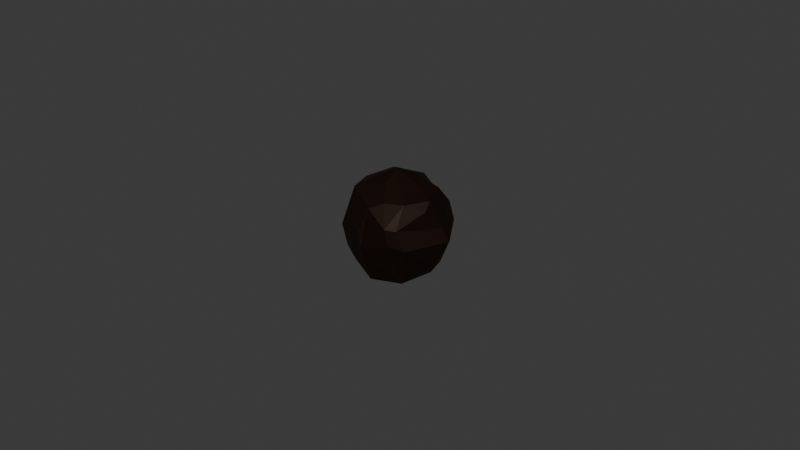 # Source: projectile.blend  (saved by Blender 5.2.45; exported with 4.5.12 LTS)
import bpy
from mathutils import Matrix  # noqa: F401  (used for matrix-valued properties, if any)

bpy.ops.wm.read_factory_settings(use_empty=True)
scene = bpy.context.scene
scene.name = 'Scene'

# ---- collections
col_collection = bpy.data.collections.new('Collection'); scene.collection.children.link(col_collection)

# ---- materials (node trees are filled in below, after node groups)
mat_projectile = bpy.data.materials.new('Projectile')

# ---- material node trees
mat_projectile.use_nodes = True; mat_projectile.node_tree.nodes.clear()
_N = mat_projectile.node_tree.nodes; _L = mat_projectile.node_tree.links
n0 = _N.new('ShaderNodeBsdfPrincipled'); n0.name = 'Principled BSDF'; n0.location = (-200, 100)
n0.inputs[0].default_value = (0.01372, 0.003421, 0.0, 1.0)
n0.inputs[1].default_value = 0.65
n0.inputs[2].default_value = 0.6409
n0.inputs[10].default_value = 0.005
n1 = _N.new('ShaderNodeOutputMaterial'); n1.name = 'Material Output'; n1.location = (200, 100)
_L.new(n0.outputs[0], n1.inputs[0])
n1.is_active_output = True

# ---- world
world_world = bpy.data.worlds.new('World'); scene.world = world_world
world_world.use_nodes = True; world_world.node_tree.nodes.clear()
_N = world_world.node_tree.nodes; _L = world_world.node_tree.links
n0 = _N.new('ShaderNodeOutputWorld'); n0.name = 'World Output'; n0.location = (300, 300)
n1 = _N.new('ShaderNodeBackground'); n1.name = 'Background'; n1.location = (10, 300)
n1.inputs[0].default_value = (0.05088, 0.05088, 0.05088, 1.0)
_L.new(n1.outputs[0], n0.inputs[0])
n0.is_active_output = True
world_world.color = (0.05088, 0.05088, 0.05088)
world_world.sun_shadow_jitter_overblur = 0.0

# ---- meshes
me_sphere = bpy.data.meshes.new('Sphere')
me_sphere.from_pydata([(0.01732, 0.7735, -0.688), (0.5393, 0.3582, 0.6926), (0.5013, 0.4888, -0.7153), (0.749, -0.1351, 0.6951), (0.704, -0.6959, 0.01357), (-0.488, -0.4603, -0.6683), (-0.8495, 0.06673, 0.008309), (-0.7309, -0.02379, -0.7031), (0.01387, 0.876, -0.5089), (0.6649, 0.02712, -0.6646), (0.6692, 0.4117, 0.01657), (1.009, 0.02983, 0.002948), (-0.05249, -0.935, 0.187), (0.4699, -0.812, 0.06983), (-0.7166, -0.5631, -0.002879), (-0.8377, 0.007752, 0.3541), (-0.8168, -0.3092, -0.2057), (-0.05603, -0.1598, -0.935), (-0.4328, 0.4788, -0.6603), (-0.2851, 0.7045, -0.444), (-0.8381, 0.3855, 0.01761), (-0.7794, 0.2671, -0.2998), (-0.2572, -0.816, 0.3573), (0.4546, 0.7167, -0.2306), (0.2905, 0.7327, 0.3589), (-0.04126, 0.7136, 0.6538), (-0.03565, 0.9079, -0.02878), (0.533, -0.5065, 0.6906), (0.02469, -0.7562, 0.5791), (-0.6946, 0.7084, -0.01573), (-0.2866, 0.8741, 0.003555), (0.5801, 0.5986, 0.3788), (0.6009, 0.5987, -0.3481), (0.3458, 0.3865, 0.6912), (0.2359, -0.6223, 0.6753), (-0.008545, -0.9033, -0.06046), (-0.493, -0.4899, 0.7162), (-0.6701, -0.00283, 0.6672), (-0.5085, 0.483, 0.7089), (0.002702, 0.8422, 0.3692), (-0.2317, 0.2986, -0.821), (-0.3424, 0.01962, -0.8564), (-0.6112, 0.5989, -0.3486), (-0.792, -0.2257, 0.33), (-0.02369, 0.00346, 1.005), (-0.9106, 0.01393, -0.3756), (-0.3109, -0.8049, 0.07509), (0.004023, -0.3137, 0.8591), (-0.3677, -0.7075, -0.3782), (0.2839, -0.7788, -0.3555), (0.02513, -0.0001535, -0.9953), (0.4879, -0.01626, 0.7884), (0.4952, -0.5077, -0.7082), (0.5717, -0.7412, 0.3371), (0.4063, 0.106, -0.7538), (0.7351, 0.2528, -0.3865), (0.7355, 0.2738, 0.3619), (0.1009, 0.1956, 0.9188), (0.5802, 0.7326, -0.007176), (0.7746, -0.2689, 0.5656), (0.9139, -0.01151, 0.2275), (0.85, -0.07219, -0.4258), (0.4156, -0.8362, 0.3611), (0.007397, -0.6987, -0.7091), (-0.4985, 0.2792, -0.6365), (-0.6068, -0.5671, -0.3354)], [], [(33, 1, 31), (23, 58, 32), (50, 17, 41), (50, 41, 40), (50, 40, 0), (37, 38, 20), (6, 20, 21), (36, 37, 43), (17, 5, 7), (28, 36, 22), (17, 50, 63), (3, 51, 27), (61, 11, 4), (59, 53, 60), (1, 57, 51), (50, 2, 54), (33, 57, 1), (50, 0, 2), (25, 24, 39), (26, 24, 58), (32, 2, 0), (23, 32, 8), (54, 2, 9), (10, 56, 11), (55, 9, 2), (51, 57, 44), (1, 51, 3), (50, 54, 52), (54, 9, 52), (3, 59, 60), (11, 53, 4), (61, 52, 9), (51, 44, 27), (47, 27, 44), (34, 47, 28), (50, 52, 63), (27, 34, 62), (28, 12, 35), (62, 28, 35), (52, 13, 49), (35, 46, 48), (48, 5, 63), (47, 44, 36), (17, 63, 5), (5, 65, 7), (14, 36, 43), (43, 16, 14), (6, 21, 45), (7, 21, 64), (37, 44, 38), (41, 7, 64), (40, 64, 18), (40, 41, 64), (29, 19, 42), (18, 19, 0), (38, 44, 57), (25, 38, 57), (40, 18, 0), (39, 26, 30), (20, 38, 29), (43, 37, 15), (41, 17, 7), (36, 44, 37), (46, 36, 14), (36, 46, 22), (28, 47, 36), (62, 34, 28), (34, 27, 47), (61, 4, 52), (11, 61, 55), (10, 11, 55), (25, 57, 33), (46, 14, 65), (29, 25, 30), (29, 30, 19), (65, 16, 7), (49, 35, 63), (26, 58, 23), (58, 24, 31), (25, 33, 24), (39, 24, 26), (26, 23, 8), (0, 8, 32), (31, 1, 56), (13, 4, 53, 62), (11, 56, 60), (32, 10, 55), (32, 58, 10), (2, 32, 55), (55, 61, 9), (60, 53, 11), (59, 27, 53), (53, 27, 62), (62, 35, 13), (15, 6, 16, 43), (52, 4, 13), (52, 49, 63), (35, 12, 46), (63, 35, 48), (48, 65, 5), (12, 28, 22), (12, 22, 46), (56, 10, 58, 31), (65, 14, 16), (16, 45, 7), (26, 8, 19, 30), (7, 45, 21), (64, 42, 18), (21, 42, 64), (37, 20, 15), (6, 15, 20), (18, 42, 19), (19, 8, 0), (29, 38, 25), (30, 25, 39), (42, 21, 20, 29), (60, 56, 1, 3), (45, 16, 6), (48, 46, 65), (13, 35, 49), (59, 3, 27), (24, 33, 31)])
_uv = me_sphere.uv_layers.new(name='UVMap')
_uv.uv.foreach_set('vector', [0.6598, 0.7507, 0.61, 0.7495, 0.625, 0.631, 0.6607, 0.4195, 0.6408, 0.502, 0.6263, 0.38, 0.0625, 0.0, 0.09193, 0.1177, 0.03116, 0.1254, 0.9375, 0.0, 0.9682, 0.1262, 0.8998, 0.1507, 0.8125, 0.0, 0.8376, 0.1521, 0.7442, 0.2521, 1.0, 0.7478, 0.8781, 0.7504, 0.9377, 0.5043, 0.9963, 0.4949, 0.9377, 0.5043, 0.9589, 0.3784, 0.1254, 0.7501, 0.0006215, 0.7478, 0.05897, 0.6134, 0.09193, 0.1177, 0.125, 0.2511, 0.006064, 0.2589, 0.2533, 0.7318, 0.1254, 0.7501, 0.2086, 0.6214, 0.2776, 0.1396, 0.3123, -0.0005332, 0.251, 0.2503, 0.4891, 0.7412, 0.4692, 0.8276, 0.3803, 0.7395, 0.4908, 0.3383, 0.5044, 0.499, 0.3759, 0.4998, 0.4634, 0.6802, 0.3731, 0.6199, 0.4988, 0.5796, 0.61, 0.7495, 0.5958, 0.8663, 0.5197, 0.8256, 0.562, 0.006277, 0.6228, 0.2499, 0.5341, 0.1835, 0.6598, 0.7507, 0.6825, 0.8706, 0.61, 0.7495, 0.6869, 0.002442, 0.7452, 0.2521, 0.6229, 0.2499, 0.7528, 0.7513, 0.6953, 0.6317, 0.7498, 0.63, 0.7485, 0.4855, 0.6953, 0.6317, 0.6408, 0.502, 0.6263, 0.38, 0.6229, 0.2499, 0.7442, 0.2521, 0.6607, 0.4195, 0.6263, 0.38, 0.7385, 0.3328, 0.5341, 0.1835, 0.6229, 0.2499, 0.4973, 0.25, 0.5932, 0.5014, 0.5508, 0.6135, 0.5044, 0.499, 0.568, 0.3586, 0.4973, 0.25, 0.6229, 0.2499, 0.5197, 0.8256, 0.5958, 0.8663, 0.5625, 1.0, 0.61, 0.7495, 0.5197, 0.8256, 0.4891, 0.7412, 0.4386, 0.002961, 0.4773, 0.1811, 0.3755, 0.253, 0.4773, 0.1811, 0.4973, 0.25, 0.3755, 0.253, 0.4891, 0.7412, 0.4634, 0.6802, 0.4988, 0.5796, 0.5044, 0.499, 0.3731, 0.6199, 0.3759, 0.4998, 0.4908, 0.3383, 0.3755, 0.253, 0.4973, 0.25, 0.4692, 0.8276, 0.4375, 1.0, 0.3803, 0.7395, 0.2856, 0.8504, 0.3803, 0.7395, 0.3124, 0.9995, 0.3074, 0.7501, 0.2856, 0.8504, 0.2533, 0.7318, 0.3123, -0.0005332, 0.3755, 0.253, 0.251, 0.2503, 0.3803, 0.7395, 0.3074, 0.7501, 0.3388, 0.6217, 0.2533, 0.7318, 0.25, 0.5492, 0.2623, 0.4439, 0.3388, 0.6217, 0.2533, 0.7318, 0.2623, 0.4439, 0.3755, 0.253, 0.3274, 0.512, 0.3105, 0.3719, 0.2623, 0.4439, 0.1928, 0.5281, 0.1879, 0.3737, 0.1879, 0.3737, 0.125, 0.2511, 0.251, 0.2503, 0.2123, 0.8678, 0.1876, 0.9995, 0.1254, 0.7501, 0.1854, 0.1267, 0.251, 0.2503, 0.125, 0.2511, 0.125, 0.2511, 0.1273, 0.3788, 0.006064, 0.2589, 0.1199, 0.4988, 0.1254, 0.7501, 0.05897, 0.6134, 0.05897, 0.6134, 0.05676, 0.4309, 0.1199, 0.4988, 0.9963, 0.4949, 0.9589, 0.3784, 1.0, 0.375, 1.0, 0.2598, 0.9589, 0.3784, 0.9141, 0.2495, 1.0, 0.7478, 0.9393, 0.9929, 0.8782, 0.7504, 0.9682, 0.1262, 1.0, 0.2598, 0.9141, 0.2495, 0.8998, 0.1507, 0.9141, 0.2495, 0.8666, 0.25, 0.8998, 0.1507, 0.9682, 0.1262, 0.9141, 0.2495, 0.8754, 0.4983, 0.8039, 0.3296, 0.8746, 0.373, 0.8666, 0.25, 0.8039, 0.3296, 0.7442, 0.2521, 0.8782, 0.7504, 0.8125, 1.0, 0.7817, 0.8769, 0.7528, 0.7513, 0.8782, 0.7504, 0.7817, 0.8769, 0.8376, 0.1521, 0.8666, 0.25, 0.7442, 0.2521, 0.7498, 0.63, 0.7485, 0.4855, 0.7947, 0.4977, 0.9377, 0.5043, 0.8781, 0.7504, 0.8754, 0.4983, 0.05897, 0.6134, 0.0006215, 0.7478, 0.0, 0.6245, 0.03116, 0.1254, 0.09193, 0.1177, 0.006064, 0.2589, 0.1254, 0.7501, 0.06075, 0.9928, 0.0006215, 0.7478, 0.1928, 0.5281, 0.1254, 0.7501, 0.1199, 0.4988, 0.1254, 0.7501, 0.1928, 0.5281, 0.2086, 0.6214, 0.2533, 0.7318, 0.2123, 0.8678, 0.1254, 0.7501, 0.3388, 0.6217, 0.3074, 0.7501, 0.2533, 0.7318, 0.3074, 0.7501, 0.3803, 0.7395, 0.2856, 0.8504, 0.4908, 0.3383, 0.3759, 0.4998, 0.3755, 0.253, 0.5044, 0.499, 0.4908, 0.3383, 0.568, 0.3586, 0.5932, 0.5014, 0.5044, 0.499, 0.568, 0.3586, 0.7528, 0.7513, 0.6825, 0.8706, 0.6598, 0.7507, 0.1928, 0.5281, 0.1199, 0.4988, 0.1273, 0.3788, 0.8754, 0.4983, 0.7528, 0.7513, 0.7947, 0.4977, 0.8754, 0.4983, 0.7947, 0.4977, 0.8039, 0.3296, 0.1273, 0.3788, 0.05676, 0.4309, 0.006064, 0.2589, 0.3105, 0.3719, 0.2623, 0.4439, 0.251, 0.2503, 0.7485, 0.4855, 0.6408, 0.502, 0.6607, 0.4195, 0.6408, 0.502, 0.6953, 0.6317, 0.625, 0.631, 0.7528, 0.7513, 0.6598, 0.7507, 0.6953, 0.6317, 0.7498, 0.63, 0.6953, 0.6317, 0.7485, 0.4855, 0.7485, 0.4855, 0.6607, 0.4195, 0.7385, 0.3328, 0.7442, 0.2521, 0.7385, 0.3328, 0.6263, 0.38, 0.625, 0.631, 0.61, 0.7495, 0.5508, 0.6135, 0.3274, 0.512, 0.3759, 0.4998, 0.3731, 0.6199, 0.3388, 0.6217, 0.5044, 0.499, 0.5508, 0.6135, 0.4988, 0.5796, 0.6263, 0.38, 0.5932, 0.5014, 0.568, 0.3586, 0.6263, 0.38, 0.6408, 0.502, 0.5932, 0.5014, 0.6229, 0.2499, 0.6263, 0.38, 0.568, 0.3586, 0.568, 0.3586, 0.4908, 0.3383, 0.4973, 0.25, 0.4988, 0.5796, 0.3731, 0.6199, 0.5044, 0.499, 0.4634, 0.6802, 0.3803, 0.7395, 0.3731, 0.6199, 0.3731, 0.6199, 0.3803, 0.7395, 0.3388, 0.6217, 0.3388, 0.6217, 0.2623, 0.4439, 0.3274, 0.512, 0.0, 0.6245, 0.0, 0.4949, 0.05676, 0.4309, 0.05897, 0.6134, 0.3755, 0.253, 0.3759, 0.4998, 0.3274, 0.512, 0.3755, 0.253, 0.3105, 0.3719, 0.251, 0.2503, 0.2623, 0.4439, 0.25, 0.5492, 0.1928, 0.5281, 0.251, 0.2503, 0.2623, 0.4439, 0.1879, 0.3737, 0.1879, 0.3737, 0.1273, 0.3788, 0.125, 0.2511, 0.25, 0.5492, 0.2533, 0.7318, 0.2086, 0.6214, 0.25, 0.5492, 0.2086, 0.6214, 0.1928, 0.5281, 0.5508, 0.6135, 0.5932, 0.5014, 0.6408, 0.502, 0.625, 0.631, 0.1273, 0.3788, 0.1199, 0.4988, 0.05676, 0.4309, 0.05676, 0.4309, 0.004278, 0.375, 0.006064, 0.2589, 0.7485, 0.4855, 0.7385, 0.3328, 0.8039, 0.3296, 0.7947, 0.4977, 1.0, 0.2598, 1.0, 0.375, 0.9589, 0.3784, 0.9141, 0.2495, 0.8746, 0.373, 0.8666, 0.25, 0.9589, 0.3784, 0.8746, 0.373, 0.9141, 0.2495, 1.0, 0.7478, 0.9377, 0.5043, 1.0, 0.6245, 0.9963, 0.4949, 1.0, 0.6245, 0.9377, 0.5043, 0.8666, 0.25, 0.8746, 0.373, 0.8039, 0.3296, 0.8039, 0.3296, 0.7385, 0.3328, 0.7442, 0.2521, 0.8754, 0.4983, 0.8782, 0.7504, 0.7528, 0.7513, 0.7947, 0.4977, 0.7528, 0.7513, 0.7498, 0.63, 0.8746, 0.373, 0.9589, 0.3784, 0.9377, 0.5043, 0.8754, 0.4983, 0.4988, 0.5796, 0.5508, 0.6135, 0.61, 0.7495, 0.4891, 0.7412, 0.004278, 0.375, 0.05676, 0.4309, 0.0, 0.4949, 0.1879, 0.3737, 0.1928, 0.5281, 0.1273, 0.3788, 0.3274, 0.512, 0.2623, 0.4439, 0.3105, 0.3719, 0.4634, 0.6802, 0.4891, 0.7412, 0.3803, 0.7395, 0.6953, 0.6317, 0.6598, 0.7507, 0.625, 0.631])
me_sphere.materials.append(mat_projectile)
me_sphere.update()

# ---- objects
ob_sphere = bpy.data.objects.new('Sphere', me_sphere)

# ---- transforms, parenting, visibility, modifiers, constraints
ob_sphere.location = (0.0, 0.0, 0.0)
ob_sphere.scale = (0.01806, 0.01806, 0.01806)

# ---- collection membership
col_collection.objects.link(ob_sphere)

# ---- scene / render settings (as saved in the file)
scene.frame_start = 1; scene.frame_end = 250; scene.frame_set(22)
scene.render.engine = 'BLENDER_EEVEE_NEXT'
scene.render.bake_bias = 0.0
scene.render.bake_samples = 0
scene.eevee.fast_gi_thickness_far = 0.0
bpy.context.view_layer.update()

# ---- added for rendering (the .blend has no active camera and no usable light): camera, sun
cam_auto = bpy.data.cameras.new('AutoCamera')
cam_auto.lens = 50.0
cam_auto.sensor_width = 36.0
cam_auto.clip_end = 1000.0
ob_auto_camera = bpy.data.objects.new('AutoCamera', cam_auto)
scene.collection.objects.link(ob_auto_camera)
ob_auto_camera.location = (0.18593, -0.222298, 0.14812)
ob_auto_camera.rotation_euler = (1.09748, -7.21219e-08, 0.694738)
scene.camera = ob_auto_camera
light_auto_sun = bpy.data.lights.new('AutoSun', 'SUN')
light_auto_sun.energy = 3.0
light_auto_sun.angle = 0.0523599
ob_auto_sun = bpy.data.objects.new('AutoSun', light_auto_sun)
scene.collection.objects.link(ob_auto_sun)
ob_auto_sun.rotation_euler = (0.872665, 0.174533, 0.523599)
bpy.context.view_layer.update()
